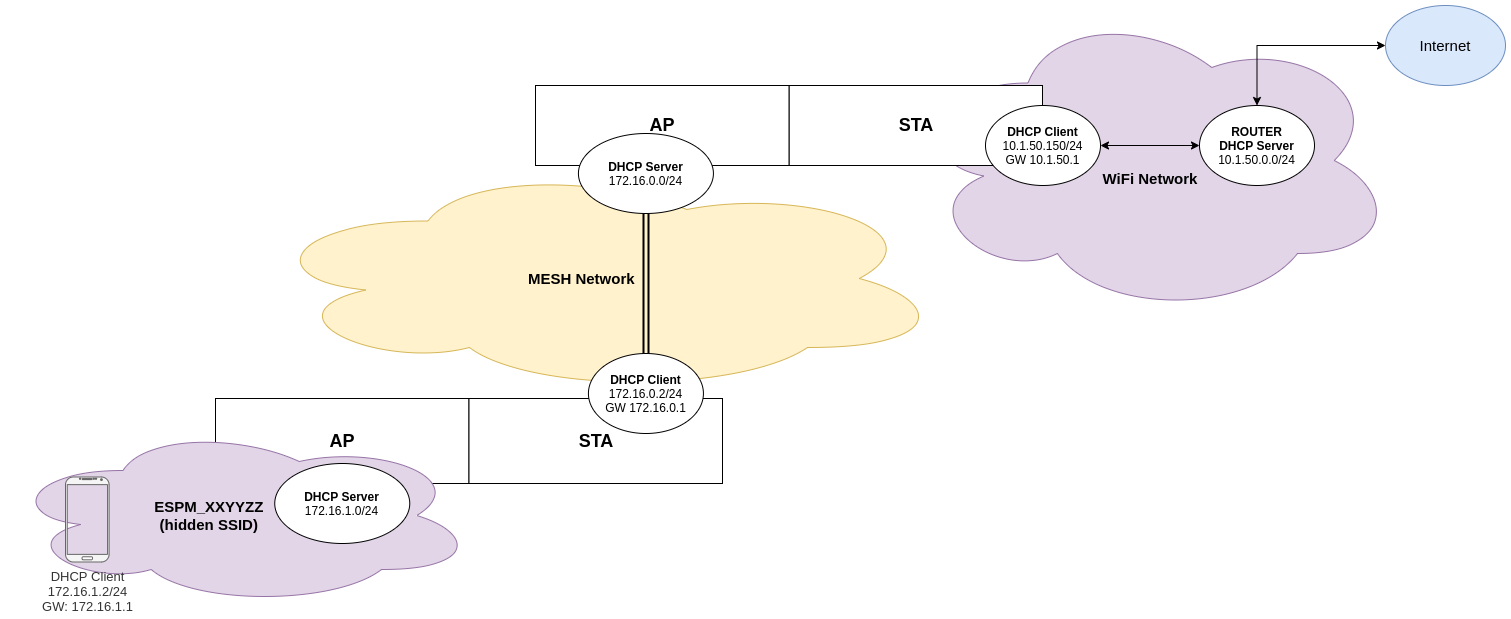

The diagram above was exported from draw.io. Its source (the exported page's mxGraphModel, read from the mxfile embedded in the PNG):
<mxGraphModel dx="3769" dy="1130" grid="1" gridSize="10" guides="1" tooltips="1" connect="1" arrows="1" fold="1" page="1" pageScale="1" pageWidth="827" pageHeight="1169" math="0" shadow="0">
  <root>
    <mxCell id="0" />
    <mxCell id="1" parent="0" />
    <mxCell id="VGmSX6-c3ltJxG3k-Ru3-5" value="AP" style="rounded=0;whiteSpace=wrap;html=1;fontStyle=1;fontSize=18;" parent="1" vertex="1">
      <mxGeometry x="-570" y="413" width="253.5" height="85" as="geometry" />
    </mxCell>
    <mxCell id="5azu_vVxTZK3U5RdZs6E-9" value="&lt;br&gt;&lt;br&gt;WiFi Network" style="ellipse;shape=cloud;whiteSpace=wrap;html=1;fillColor=#e1d5e7;strokeColor=#9673a6;fontStyle=1;fontSize=15;" parent="1" vertex="1">
      <mxGeometry x="120" y="20" width="490" height="310" as="geometry" />
    </mxCell>
    <mxCell id="VGmSX6-c3ltJxG3k-Ru3-23" style="edgeStyle=orthogonalEdgeStyle;rounded=0;orthogonalLoop=1;jettySize=auto;html=1;exitX=1;exitY=0.5;exitDx=0;exitDy=0;fontSize=18;startArrow=classic;startFill=1;" parent="1" source="VGmSX6-c3ltJxG3k-Ru3-18" target="VGmSX6-c3ltJxG3k-Ru3-22" edge="1">
      <mxGeometry relative="1" as="geometry" />
    </mxCell>
    <mxCell id="VGmSX6-c3ltJxG3k-Ru3-24" style="edgeStyle=orthogonalEdgeStyle;rounded=0;orthogonalLoop=1;jettySize=auto;html=1;exitX=0.5;exitY=0;exitDx=0;exitDy=0;fontSize=18;entryX=0;entryY=0.5;entryDx=0;entryDy=0;startArrow=classic;startFill=1;" parent="1" source="VGmSX6-c3ltJxG3k-Ru3-22" target="5azu_vVxTZK3U5RdZs6E-10" edge="1">
      <mxGeometry relative="1" as="geometry">
        <mxPoint x="580" y="65" as="targetPoint" />
      </mxGeometry>
    </mxCell>
    <mxCell id="VGmSX6-c3ltJxG3k-Ru3-22" value="&lt;b&gt;ROUTER&lt;br&gt;DHCP Server&lt;br&gt;&lt;/b&gt;10.1.50.0.0/24" style="ellipse;whiteSpace=wrap;html=1;" parent="1" vertex="1">
      <mxGeometry x="414.00000000000006" y="120" width="115" height="80" as="geometry" />
    </mxCell>
    <mxCell id="VGmSX6-c3ltJxG3k-Ru3-26" value="" style="edgeStyle=orthogonalEdgeStyle;rounded=0;orthogonalLoop=1;jettySize=auto;html=1;fontSize=13;startArrow=classic;startFill=1;" parent="1" source="VGmSX6-c3ltJxG3k-Ru3-25" target="VGmSX6-c3ltJxG3k-Ru3-6" edge="1">
      <mxGeometry relative="1" as="geometry" />
    </mxCell>
    <mxCell id="5azu_vVxTZK3U5RdZs6E-1" value="MESH Network&amp;nbsp; &amp;nbsp; &amp;nbsp; &amp;nbsp; &amp;nbsp;" style="ellipse;shape=cloud;whiteSpace=wrap;html=1;fillColor=#fff2cc;strokeColor=#d6b656;fontStyle=1;fontSize=15;" parent="1" vertex="1">
      <mxGeometry x="-530" y="178" width="690" height="230" as="geometry" />
    </mxCell>
    <mxCell id="5azu_vVxTZK3U5RdZs6E-3" value="" style="shape=link;html=1;rounded=0;entryX=0.5;entryY=1;entryDx=0;entryDy=0;strokeWidth=2;" parent="1" source="VGmSX6-c3ltJxG3k-Ru3-7" target="VGmSX6-c3ltJxG3k-Ru3-17" edge="1">
      <mxGeometry width="100" relative="1" as="geometry">
        <mxPoint y="468" as="sourcePoint" />
        <mxPoint x="100" y="468" as="targetPoint" />
      </mxGeometry>
    </mxCell>
    <mxCell id="5azu_vVxTZK3U5RdZs6E-10" value="Internet" style="ellipse;whiteSpace=wrap;html=1;fontSize=15;fillColor=#dae8fc;strokeColor=#6c8ebf;" parent="1" vertex="1">
      <mxGeometry x="600" y="20" width="120" height="80" as="geometry" />
    </mxCell>
    <mxCell id="5azu_vVxTZK3U5RdZs6E-11" value="" style="group" parent="1" vertex="1" connectable="0">
      <mxGeometry x="-250" y="100" width="507" height="80" as="geometry" />
    </mxCell>
    <mxCell id="VGmSX6-c3ltJxG3k-Ru3-15" value="STA" style="rounded=0;whiteSpace=wrap;html=1;fontStyle=1;fontSize=18;" parent="5azu_vVxTZK3U5RdZs6E-11" vertex="1">
      <mxGeometry x="253.5" width="253.5" height="80" as="geometry" />
    </mxCell>
    <mxCell id="VGmSX6-c3ltJxG3k-Ru3-16" value="AP" style="rounded=0;whiteSpace=wrap;html=1;fontStyle=1;fontSize=18;" parent="5azu_vVxTZK3U5RdZs6E-11" vertex="1">
      <mxGeometry width="253.5" height="80" as="geometry" />
    </mxCell>
    <mxCell id="VGmSX6-c3ltJxG3k-Ru3-17" value="&lt;b&gt;DHCP Server&lt;br&gt;&lt;/b&gt;172.16.0.0/24" style="ellipse;whiteSpace=wrap;html=1;fillColor=default;" parent="1" vertex="1">
      <mxGeometry x="-207.07999999999998" y="148" width="135" height="80" as="geometry" />
    </mxCell>
    <mxCell id="VGmSX6-c3ltJxG3k-Ru3-18" value="&lt;b&gt;DHCP Client&lt;/b&gt;&lt;br&gt;10.1.50.150/24&lt;br&gt;GW 10.1.50.1" style="ellipse;whiteSpace=wrap;html=1;" parent="1" vertex="1">
      <mxGeometry x="200" y="120" width="115" height="80" as="geometry" />
    </mxCell>
    <mxCell id="5azu_vVxTZK3U5RdZs6E-5" value="ESPM_XXYYZZ&amp;nbsp; &amp;nbsp; &amp;nbsp; &amp;nbsp; &amp;nbsp; &amp;nbsp; &amp;nbsp; &amp;nbsp;&lt;br&gt;(hidden SSID)&amp;nbsp; &amp;nbsp; &amp;nbsp; &amp;nbsp; &amp;nbsp; &amp;nbsp; &amp;nbsp; &amp;nbsp;" style="ellipse;shape=cloud;whiteSpace=wrap;html=1;fillColor=#e1d5e7;strokeColor=#9673a6;fontStyle=1;fontSize=15;" parent="1" vertex="1">
      <mxGeometry x="-780" y="440" width="470" height="180" as="geometry" />
    </mxCell>
    <mxCell id="VGmSX6-c3ltJxG3k-Ru3-25" value="DHCP Client&lt;br style=&quot;font-size: 13px&quot;&gt;172.16.1.2/24&lt;br style=&quot;font-size: 13px&quot;&gt;GW: 172.16.1.1" style="verticalLabelPosition=bottom;verticalAlign=top;html=1;shadow=0;dashed=0;strokeWidth=1;shape=mxgraph.android.phone2;strokeColor=#666666;fontSize=13;fillColor=#f5f5f5;fontColor=#333333;" parent="1" vertex="1">
      <mxGeometry x="-720" y="491.5" width="43.59" height="85" as="geometry" />
    </mxCell>
    <mxCell id="VGmSX6-c3ltJxG3k-Ru3-4" value="STA" style="rounded=0;whiteSpace=wrap;html=1;fontStyle=1;fontSize=18;" parent="1" vertex="1">
      <mxGeometry x="-316.5" y="413" width="253.5" height="85" as="geometry" />
    </mxCell>
    <mxCell id="VGmSX6-c3ltJxG3k-Ru3-6" value="&lt;b&gt;DHCP Server&lt;br&gt;&lt;/b&gt;172.16.1.0/24" style="ellipse;whiteSpace=wrap;html=1;" parent="1" vertex="1">
      <mxGeometry x="-510.75" y="478" width="135" height="80" as="geometry" />
    </mxCell>
    <mxCell id="VGmSX6-c3ltJxG3k-Ru3-7" value="&lt;b&gt;DHCP Client&lt;br&gt;&lt;/b&gt;172.16.0.2/24&lt;br&gt;GW 172.16.0.1" style="ellipse;whiteSpace=wrap;html=1;" parent="1" vertex="1">
      <mxGeometry x="-197.07999999999998" y="368" width="115" height="80" as="geometry" />
    </mxCell>
  </root>
</mxGraphModel>